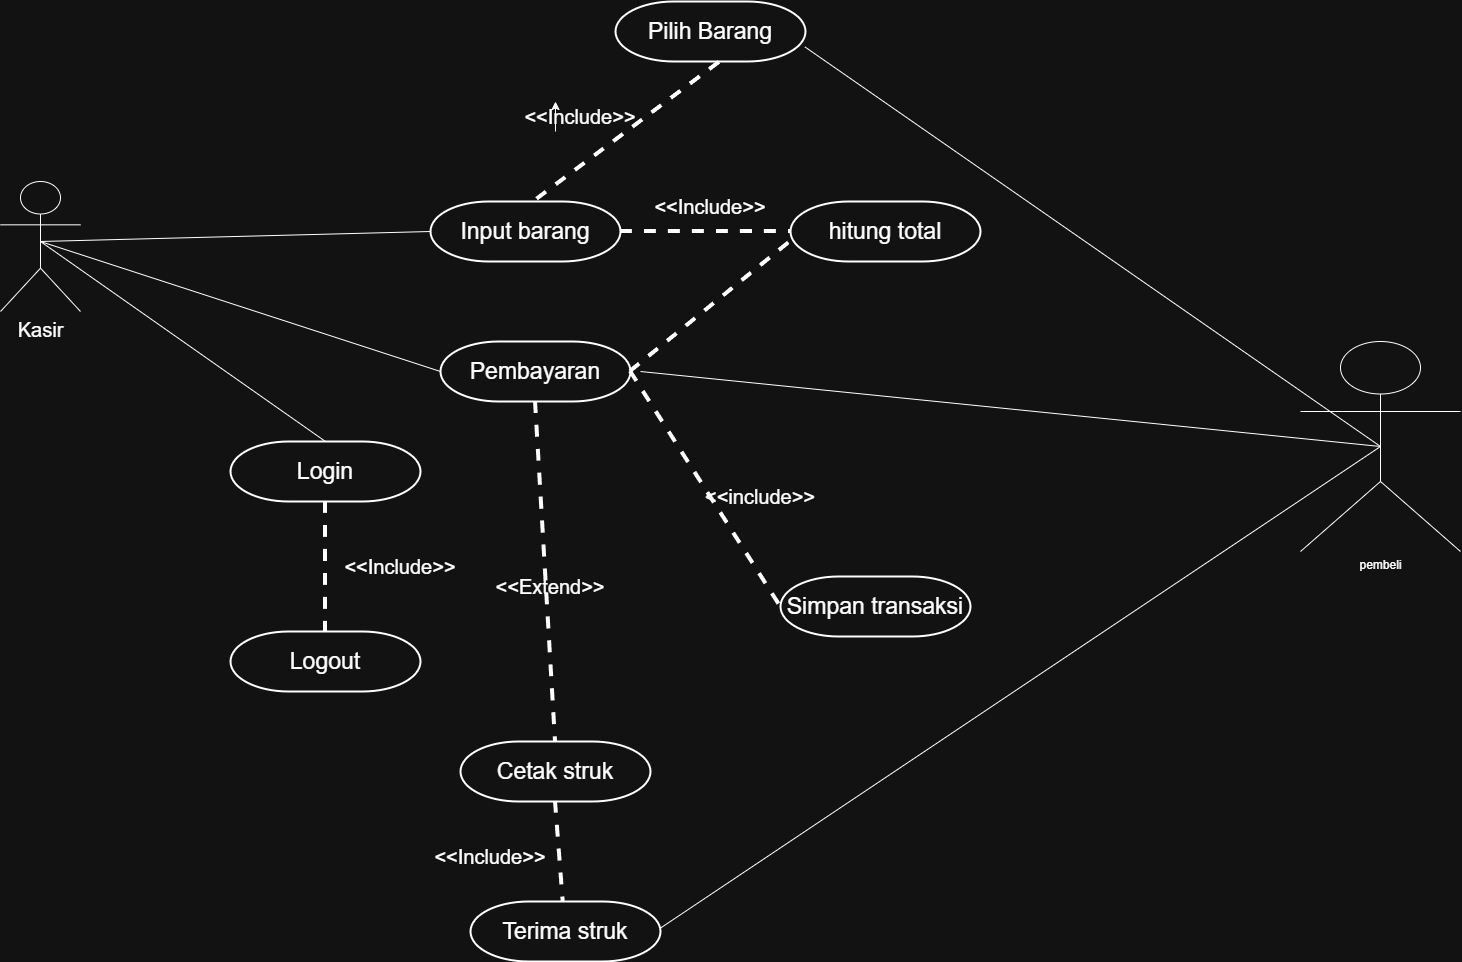

The diagram above was exported from draw.io. Its source (the exported page's mxGraphModel, read from the mxfile embedded in the PNG):
<mxGraphModel dx="2251" dy="2189" grid="1" gridSize="10" guides="1" tooltips="1" connect="1" arrows="1" fold="1" page="1" pageScale="1" pageWidth="827" pageHeight="1169" math="0" shadow="0">
  <root>
    <mxCell id="0" />
    <mxCell id="1" parent="0" />
    <mxCell id="RKyaAICKZHYpTBrbUcas-1" parent="1" style="shape=umlActor;verticalLabelPosition=bottom;verticalAlign=top;html=1;outlineConnect=0;rotation=0;" value="&lt;font style=&quot;font-size: 20px;&quot;&gt;Kasir&lt;/font&gt;" vertex="1">
      <mxGeometry height="130" width="80" x="30" y="130" as="geometry" />
    </mxCell>
    <mxCell id="RKyaAICKZHYpTBrbUcas-2" parent="1" style="strokeWidth=2;html=1;shape=mxgraph.flowchart.terminator;whiteSpace=wrap;" value="&lt;font style=&quot;font-size: 23px;&quot;&gt;Input barang&lt;/font&gt;" vertex="1">
      <mxGeometry height="60" width="190" x="460" y="150" as="geometry" />
    </mxCell>
    <mxCell id="RKyaAICKZHYpTBrbUcas-3" parent="1" style="strokeWidth=2;html=1;shape=mxgraph.flowchart.terminator;whiteSpace=wrap;" value="&lt;font style=&quot;font-size: 23px;&quot;&gt;hitung total&lt;/font&gt;" vertex="1">
      <mxGeometry height="60" width="190" x="820" y="150" as="geometry" />
    </mxCell>
    <mxCell id="RKyaAICKZHYpTBrbUcas-4" parent="1" style="strokeWidth=2;html=1;shape=mxgraph.flowchart.terminator;whiteSpace=wrap;" value="&lt;font style=&quot;font-size: 23px;&quot;&gt;Login&lt;/font&gt;" vertex="1">
      <mxGeometry height="60" width="190" x="260" y="390" as="geometry" />
    </mxCell>
    <mxCell id="RKyaAICKZHYpTBrbUcas-5" parent="1" style="strokeWidth=2;html=1;shape=mxgraph.flowchart.terminator;whiteSpace=wrap;" value="&lt;font style=&quot;font-size: 23px;&quot;&gt;Pembayaran&lt;/font&gt;" vertex="1">
      <mxGeometry height="60" width="190" x="470" y="290" as="geometry" />
    </mxCell>
    <mxCell id="RKyaAICKZHYpTBrbUcas-6" parent="1" style="strokeWidth=2;html=1;shape=mxgraph.flowchart.terminator;whiteSpace=wrap;" value="&lt;font style=&quot;font-size: 23px;&quot;&gt;Simpan transaksi&lt;/font&gt;" vertex="1">
      <mxGeometry height="60" width="190" x="810" y="525" as="geometry" />
    </mxCell>
    <mxCell id="RKyaAICKZHYpTBrbUcas-7" parent="1" style="strokeWidth=2;html=1;shape=mxgraph.flowchart.terminator;whiteSpace=wrap;" value="&lt;font style=&quot;font-size: 23px;&quot;&gt;Logout&lt;/font&gt;" vertex="1">
      <mxGeometry height="60" width="190" x="260" y="580" as="geometry" />
    </mxCell>
    <mxCell id="RKyaAICKZHYpTBrbUcas-8" parent="1" style="strokeWidth=2;html=1;shape=mxgraph.flowchart.terminator;whiteSpace=wrap;" value="&lt;font style=&quot;font-size: 23px;&quot;&gt;Cetak struk&lt;/font&gt;" vertex="1">
      <mxGeometry height="60" width="190" x="490" y="690" as="geometry" />
    </mxCell>
    <mxCell id="RKyaAICKZHYpTBrbUcas-9" edge="1" parent="1" style="endArrow=none;html=1;rounded=0;fontSize=12;startSize=8;endSize=8;curved=1;entryX=0;entryY=0.5;entryDx=0;entryDy=0;entryPerimeter=0;" target="RKyaAICKZHYpTBrbUcas-2" value="">
      <mxGeometry relative="1" as="geometry">
        <mxPoint x="70" y="190" as="sourcePoint" />
        <mxPoint x="230" y="190" as="targetPoint" />
      </mxGeometry>
    </mxCell>
    <mxCell id="RKyaAICKZHYpTBrbUcas-10" edge="1" parent="1" style="endArrow=none;html=1;rounded=0;fontSize=12;startSize=8;endSize=8;curved=1;entryX=0;entryY=0.5;entryDx=0;entryDy=0;entryPerimeter=0;" target="RKyaAICKZHYpTBrbUcas-5" value="">
      <mxGeometry relative="1" as="geometry">
        <mxPoint x="70" y="190" as="sourcePoint" />
        <mxPoint x="470" y="190" as="targetPoint" />
      </mxGeometry>
    </mxCell>
    <mxCell id="RKyaAICKZHYpTBrbUcas-11" edge="1" parent="1" style="endArrow=none;html=1;rounded=0;fontSize=12;startSize=8;endSize=8;curved=1;entryX=0.5;entryY=0;entryDx=0;entryDy=0;entryPerimeter=0;" target="RKyaAICKZHYpTBrbUcas-4" value="">
      <mxGeometry relative="1" as="geometry">
        <mxPoint x="70" y="190" as="sourcePoint" />
        <mxPoint x="370" y="390" as="targetPoint" />
      </mxGeometry>
    </mxCell>
    <mxCell id="RKyaAICKZHYpTBrbUcas-12" edge="1" parent="1" source="RKyaAICKZHYpTBrbUcas-2" style="endArrow=none;dashed=1;html=1;rounded=0;fontSize=12;startSize=8;endSize=8;curved=1;entryX=0;entryY=0.5;entryDx=0;entryDy=0;entryPerimeter=0;exitX=1;exitY=0.5;exitDx=0;exitDy=0;exitPerimeter=0;strokeWidth=4;" target="RKyaAICKZHYpTBrbUcas-3" value="">
      <mxGeometry height="50" relative="1" width="50" as="geometry">
        <mxPoint x="390" y="310" as="sourcePoint" />
        <mxPoint x="440" y="260" as="targetPoint" />
      </mxGeometry>
    </mxCell>
    <mxCell id="RKyaAICKZHYpTBrbUcas-13" edge="1" parent="1" source="RKyaAICKZHYpTBrbUcas-5" style="endArrow=none;dashed=1;html=1;rounded=0;fontSize=12;startSize=8;endSize=8;curved=1;exitX=1;exitY=0.5;exitDx=0;exitDy=0;exitPerimeter=0;strokeWidth=4;" value="">
      <mxGeometry height="50" relative="1" width="50" as="geometry">
        <mxPoint x="740" y="220" as="sourcePoint" />
        <mxPoint x="820" y="190" as="targetPoint" />
      </mxGeometry>
    </mxCell>
    <mxCell id="RKyaAICKZHYpTBrbUcas-14" edge="1" parent="1" source="RKyaAICKZHYpTBrbUcas-5" style="endArrow=none;dashed=1;html=1;rounded=0;fontSize=12;startSize=8;endSize=8;curved=1;entryX=0;entryY=0.5;entryDx=0;entryDy=0;entryPerimeter=0;exitX=1;exitY=0.5;exitDx=0;exitDy=0;exitPerimeter=0;strokeWidth=4;" target="RKyaAICKZHYpTBrbUcas-6" value="">
      <mxGeometry height="50" relative="1" width="50" as="geometry">
        <mxPoint x="660" y="400" as="sourcePoint" />
        <mxPoint x="830" y="400" as="targetPoint" />
      </mxGeometry>
    </mxCell>
    <mxCell id="RKyaAICKZHYpTBrbUcas-15" edge="1" parent="1" source="RKyaAICKZHYpTBrbUcas-5" style="endArrow=none;dashed=1;html=1;rounded=0;fontSize=12;startSize=8;endSize=8;curved=1;exitX=0.5;exitY=1;exitDx=0;exitDy=0;exitPerimeter=0;strokeWidth=4;entryX=0.5;entryY=0;entryDx=0;entryDy=0;entryPerimeter=0;" target="RKyaAICKZHYpTBrbUcas-8" value="">
      <mxGeometry height="50" relative="1" width="50" as="geometry">
        <mxPoint x="630" y="500" as="sourcePoint" />
        <mxPoint x="710" y="500" as="targetPoint" />
      </mxGeometry>
    </mxCell>
    <mxCell id="RKyaAICKZHYpTBrbUcas-16" edge="1" parent="1" source="RKyaAICKZHYpTBrbUcas-4" style="endArrow=none;dashed=1;html=1;rounded=0;fontSize=12;startSize=8;endSize=8;curved=1;entryX=0.5;entryY=0;entryDx=0;entryDy=0;entryPerimeter=0;exitX=0.5;exitY=1;exitDx=0;exitDy=0;exitPerimeter=0;strokeWidth=4;" target="RKyaAICKZHYpTBrbUcas-7" value="">
      <mxGeometry height="50" relative="1" width="50" as="geometry">
        <mxPoint x="280" y="510" as="sourcePoint" />
        <mxPoint x="450" y="510" as="targetPoint" />
      </mxGeometry>
    </mxCell>
    <mxCell id="RKyaAICKZHYpTBrbUcas-17" parent="1" style="text;html=1;whiteSpace=wrap;strokeColor=none;fillColor=none;align=center;verticalAlign=middle;rounded=0;fontSize=16;" value="&lt;font style=&quot;font-size: 20px;&quot;&gt;&amp;lt;&amp;lt;include&amp;gt;&amp;gt;&lt;/font&gt;" vertex="1">
      <mxGeometry height="30" width="60" x="760" y="430" as="geometry" />
    </mxCell>
    <mxCell id="RKyaAICKZHYpTBrbUcas-18" parent="1" style="text;html=1;whiteSpace=wrap;strokeColor=none;fillColor=none;align=center;verticalAlign=middle;rounded=0;fontSize=16;" value="&lt;font style=&quot;font-size: 20px;&quot;&gt;&amp;lt;&amp;lt;Include&amp;gt;&amp;gt;&lt;/font&gt;" vertex="1">
      <mxGeometry height="30" width="60" x="710" y="140" as="geometry" />
    </mxCell>
    <mxCell id="RKyaAICKZHYpTBrbUcas-19" parent="1" style="text;html=1;whiteSpace=wrap;strokeColor=none;fillColor=none;align=center;verticalAlign=middle;rounded=0;fontSize=16;" value="&lt;font style=&quot;font-size: 20px;&quot;&gt;&amp;lt;&amp;lt;Extend&amp;gt;&amp;gt;&lt;/font&gt;" vertex="1">
      <mxGeometry height="30" width="60" x="550" y="520" as="geometry" />
    </mxCell>
    <mxCell id="RKyaAICKZHYpTBrbUcas-20" parent="1" style="text;html=1;whiteSpace=wrap;strokeColor=none;fillColor=none;align=center;verticalAlign=middle;rounded=0;fontSize=16;" value="&lt;font style=&quot;font-size: 20px;&quot;&gt;&amp;lt;&amp;lt;Include&amp;gt;&amp;gt;&lt;/font&gt;" vertex="1">
      <mxGeometry height="30" width="60" x="400" y="500" as="geometry" />
    </mxCell>
    <mxCell id="RKyaAICKZHYpTBrbUcas-21" edge="1" parent="1" source="RKyaAICKZHYpTBrbUcas-22" style="endArrow=none;html=1;rounded=0;fontSize=12;startSize=8;endSize=8;curved=1;exitX=0.5;exitY=0.5;exitDx=0;exitDy=0;exitPerimeter=0;" value="">
      <mxGeometry relative="1" as="geometry">
        <mxPoint x="1150" y="310" as="sourcePoint" />
        <mxPoint x="670" y="320" as="targetPoint" />
      </mxGeometry>
    </mxCell>
    <mxCell id="RKyaAICKZHYpTBrbUcas-22" parent="1" style="shape=umlActor;verticalLabelPosition=bottom;verticalAlign=top;html=1;outlineConnect=0;" value="pembeli" vertex="1">
      <mxGeometry height="210" width="160" x="1330" y="290" as="geometry" />
    </mxCell>
    <mxCell id="RKyaAICKZHYpTBrbUcas-23" parent="1" style="strokeWidth=2;html=1;shape=mxgraph.flowchart.terminator;whiteSpace=wrap;" value="&lt;font style=&quot;font-size: 23px;&quot;&gt;Pilih Barang&lt;/font&gt;" vertex="1">
      <mxGeometry height="60" width="190" x="645" y="-50" as="geometry" />
    </mxCell>
    <mxCell id="RKyaAICKZHYpTBrbUcas-24" edge="1" parent="1" source="RKyaAICKZHYpTBrbUcas-2" style="endArrow=none;dashed=1;html=1;rounded=0;fontSize=12;startSize=8;endSize=8;curved=1;exitX=0.561;exitY=-0.039;exitDx=0;exitDy=0;exitPerimeter=0;strokeWidth=4;" value="">
      <mxGeometry height="50" relative="1" width="50" as="geometry">
        <mxPoint x="590" y="140" as="sourcePoint" />
        <mxPoint x="750" y="10" as="targetPoint" />
      </mxGeometry>
    </mxCell>
    <mxCell id="RKyaAICKZHYpTBrbUcas-25" edge="1" parent="1" source="RKyaAICKZHYpTBrbUcas-22" style="endArrow=none;html=1;rounded=0;fontSize=12;startSize=8;endSize=8;curved=1;entryX=0.997;entryY=0.757;entryDx=0;entryDy=0;entryPerimeter=0;exitX=0.5;exitY=0.5;exitDx=0;exitDy=0;exitPerimeter=0;" target="RKyaAICKZHYpTBrbUcas-23" value="">
      <mxGeometry relative="1" as="geometry">
        <mxPoint x="2010" y="130" as="sourcePoint" />
        <mxPoint x="1290" y="330" as="targetPoint" />
      </mxGeometry>
    </mxCell>
    <mxCell id="RKyaAICKZHYpTBrbUcas-26" edge="1" parent="1" source="RKyaAICKZHYpTBrbUcas-22" style="endArrow=none;html=1;rounded=0;fontSize=12;startSize=8;endSize=8;curved=1;exitX=0.5;exitY=0.5;exitDx=0;exitDy=0;exitPerimeter=0;" value="">
      <mxGeometry relative="1" as="geometry">
        <mxPoint x="1620" y="790" as="sourcePoint" />
        <mxPoint x="640" y="910" as="targetPoint" />
      </mxGeometry>
    </mxCell>
    <mxCell id="RKyaAICKZHYpTBrbUcas-27" parent="1" style="strokeWidth=2;html=1;shape=mxgraph.flowchart.terminator;whiteSpace=wrap;" value="&lt;font style=&quot;font-size: 23px;&quot;&gt;Terima struk&lt;/font&gt;" vertex="1">
      <mxGeometry height="60" width="190" x="500" y="850" as="geometry" />
    </mxCell>
    <mxCell id="RKyaAICKZHYpTBrbUcas-28" edge="1" parent="1" source="RKyaAICKZHYpTBrbUcas-8" style="endArrow=none;dashed=1;html=1;rounded=0;fontSize=12;startSize=8;endSize=8;curved=1;strokeWidth=4;exitX=0.5;exitY=1;exitDx=0;exitDy=0;exitPerimeter=0;" target="RKyaAICKZHYpTBrbUcas-27" value="">
      <mxGeometry height="50" relative="1" width="50" as="geometry">
        <mxPoint x="420" y="830" as="sourcePoint" />
        <mxPoint x="440" y="1170" as="targetPoint" />
      </mxGeometry>
    </mxCell>
    <mxCell id="RKyaAICKZHYpTBrbUcas-29" parent="1" style="text;html=1;whiteSpace=wrap;strokeColor=none;fillColor=none;align=center;verticalAlign=middle;rounded=0;fontSize=16;" value="&lt;font style=&quot;font-size: 20px;&quot;&gt;&amp;lt;&amp;lt;Include&amp;gt;&amp;gt;&lt;/font&gt;" vertex="1">
      <mxGeometry height="30" width="100" x="560" y="50" as="geometry" />
    </mxCell>
    <mxCell id="RKyaAICKZHYpTBrbUcas-30" edge="1" parent="1" source="RKyaAICKZHYpTBrbUcas-29" style="edgeStyle=orthogonalEdgeStyle;rounded=0;orthogonalLoop=1;jettySize=auto;html=1;exitX=0.25;exitY=1;exitDx=0;exitDy=0;entryX=0.25;entryY=0;entryDx=0;entryDy=0;" target="RKyaAICKZHYpTBrbUcas-29">
      <mxGeometry relative="1" as="geometry" />
    </mxCell>
    <mxCell id="RKyaAICKZHYpTBrbUcas-31" parent="1" style="text;html=1;whiteSpace=wrap;strokeColor=none;fillColor=none;align=center;verticalAlign=middle;rounded=0;fontSize=16;" value="&lt;font style=&quot;font-size: 20px;&quot;&gt;&amp;lt;&amp;lt;Include&amp;gt;&amp;gt;&lt;/font&gt;" vertex="1">
      <mxGeometry height="30" width="60" x="490" y="790" as="geometry" />
    </mxCell>
  </root>
</mxGraphModel>